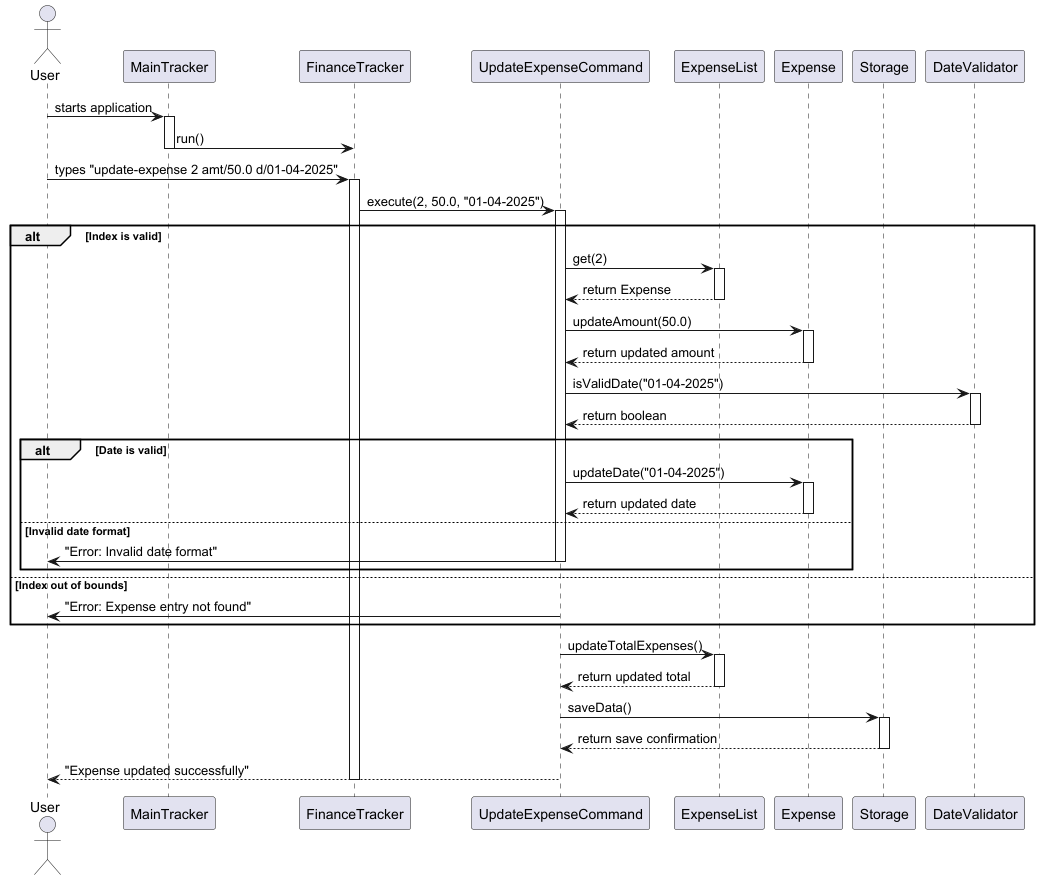

The diagram above was rendered by PlantUML. Its source (embedded in the PNG):
@startuml
actor User
participant "MainTracker" as Main
participant "FinanceTracker" as Finance
participant "UpdateExpenseCommand" as UpdateCmd
participant "ExpenseList" as ExpenseList
participant "Expense" as Expense
participant "Storage" as Storage
participant "DateValidator" as DateValidator

User -> Main: starts application
activate Main
Main -> Finance: run()
deactivate Main

User -> Finance: types "update-expense 2 amt/50.0 d/01-04-2025"
activate Finance
Finance -> UpdateCmd: execute(2, 50.0, "01-04-2025")
activate UpdateCmd

alt Index is valid
    UpdateCmd -> ExpenseList: get(2)
    activate ExpenseList
    ExpenseList --> UpdateCmd: return Expense
    deactivate ExpenseList

    UpdateCmd -> Expense: updateAmount(50.0)
    activate Expense
    Expense --> UpdateCmd: return updated amount
    deactivate Expense

    UpdateCmd -> DateValidator: isValidDate("01-04-2025")
    activate DateValidator
    DateValidator --> UpdateCmd: return boolean
    deactivate DateValidator

    alt Date is valid
        UpdateCmd -> Expense: updateDate("01-04-2025")
        activate Expense
        Expense --> UpdateCmd: return updated date
        deactivate Expense
    else Invalid date format
        UpdateCmd -> User: "Error: Invalid date format"
        deactivate UpdateCmd
    end
else Index out of bounds
    UpdateCmd -> User: "Error: Expense entry not found"
    deactivate UpdateCmd
end

UpdateCmd -> ExpenseList: updateTotalExpenses()
activate ExpenseList
ExpenseList --> UpdateCmd: return updated total
deactivate ExpenseList

UpdateCmd -> Storage: saveData()
activate Storage
Storage --> UpdateCmd: return save confirmation
deactivate Storage

UpdateCmd --> User: "Expense updated successfully"
deactivate UpdateCmd
deactivate Finance

@enduml